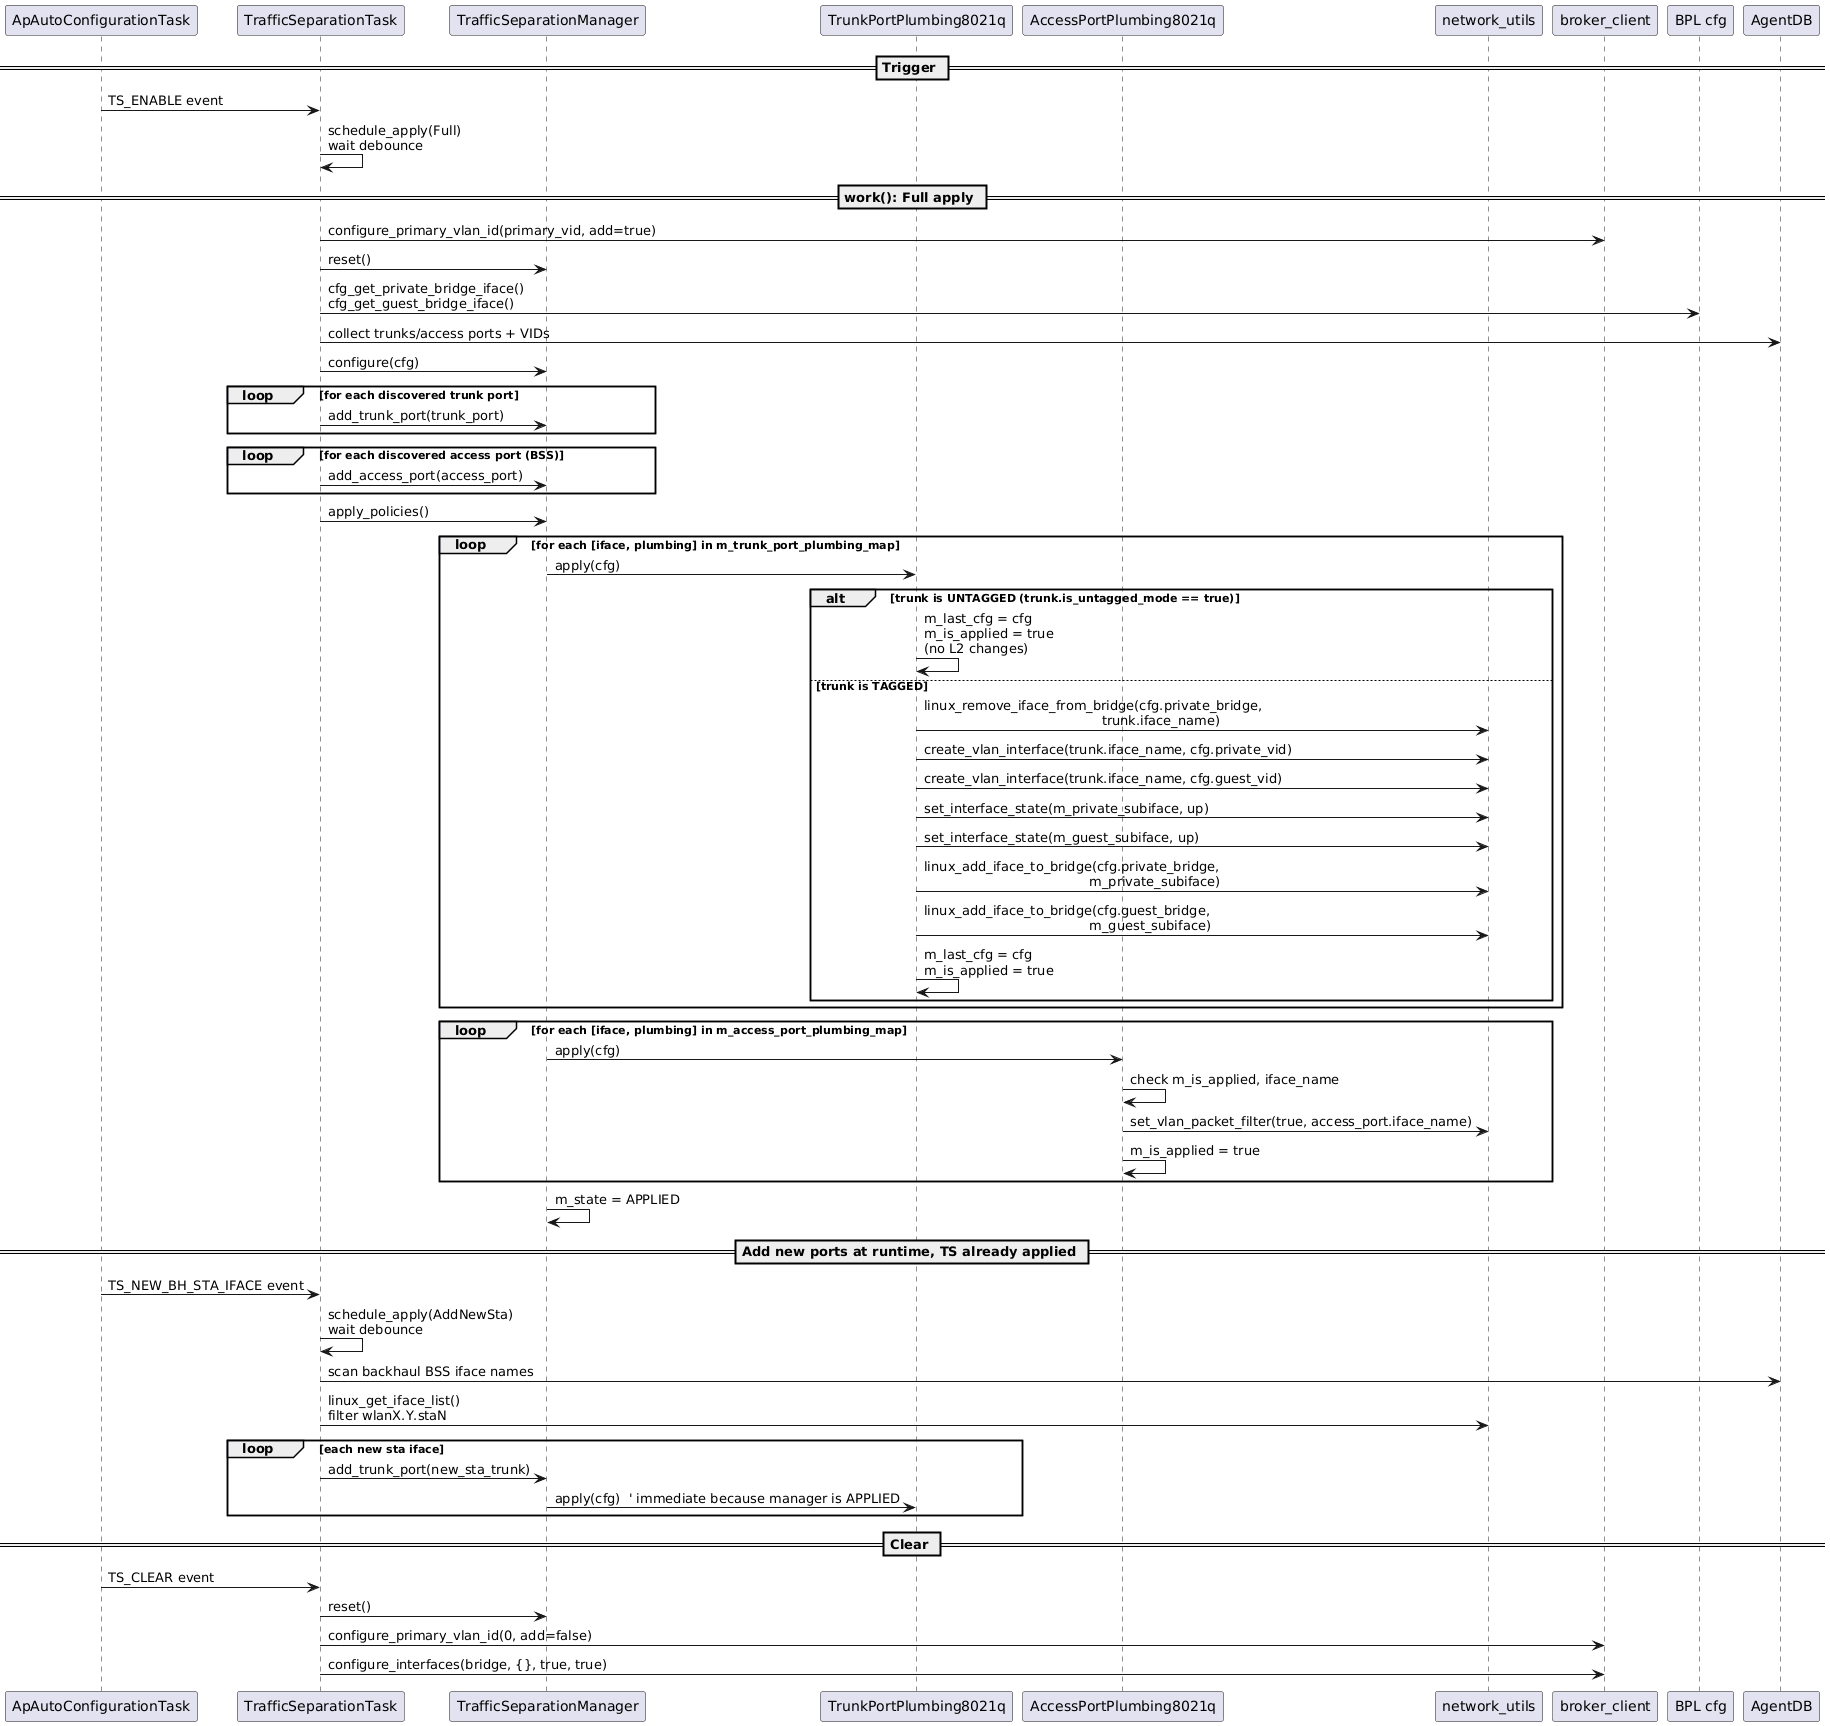

The diagram above was rendered by PlantUML. Its source (embedded in the PNG):
@startuml
participant "ApAutoConfigurationTask" as ACT
participant "TrafficSeparationTask" as TST
participant "TrafficSeparationManager" as TSM
participant "TrunkPortPlumbing8021q" as TPQ
participant "AccessPortPlumbing8021q" as APQ
participant "network_utils" as NU
participant "broker_client" as BC
participant "BPL cfg" as BPL
participant "AgentDB" as DB

== Trigger ==
ACT -> TST : TS_ENABLE event
TST -> TST : schedule_apply(Full)\nwait debounce

== work(): Full apply ==
TST -> BC : configure_primary_vlan_id(primary_vid, add=true)
TST -> TSM : reset()
TST -> BPL : cfg_get_private_bridge_iface()\ncfg_get_guest_bridge_iface()
TST -> DB : collect trunks/access ports + VIDs
TST -> TSM : configure(cfg)

loop for each discovered trunk port
  TST -> TSM : add_trunk_port(trunk_port)
  ' TS not yet applied, so no plumbing->apply() here
end

loop for each discovered access port (BSS)
  TST -> TSM : add_access_port(access_port)
  ' TS not yet applied, so no plumbing->apply() here
end

TST -> TSM : apply_policies()

loop for each [iface, plumbing] in m_trunk_port_plumbing_map
  TSM -> TPQ : apply(cfg)

  alt trunk is UNTAGGED (trunk.is_untagged_mode == true)
    TPQ -> TPQ : m_last_cfg = cfg\nm_is_applied = true\n(no L2 changes)
  else trunk is TAGGED
    TPQ -> NU : linux_remove_iface_from_bridge(cfg.private_bridge,\n                                           trunk.iface_name)
    TPQ -> NU : create_vlan_interface(trunk.iface_name, cfg.private_vid)
    TPQ -> NU : create_vlan_interface(trunk.iface_name, cfg.guest_vid)
    TPQ -> NU : set_interface_state(m_private_subiface, up)
    TPQ -> NU : set_interface_state(m_guest_subiface, up)
    TPQ -> NU : linux_add_iface_to_bridge(cfg.private_bridge,\n                                        m_private_subiface)
    TPQ -> NU : linux_add_iface_to_bridge(cfg.guest_bridge,\n                                        m_guest_subiface)
    TPQ -> TPQ : m_last_cfg = cfg\nm_is_applied = true
  end
end

loop for each [iface, plumbing] in m_access_port_plumbing_map
  TSM -> APQ : apply(cfg)

  APQ -> APQ : check m_is_applied, iface_name
  APQ -> NU  : set_vlan_packet_filter(true, access_port.iface_name)
  APQ -> APQ : m_is_applied = true
end

TSM -> TSM : m_state = APPLIED

== Add new ports at runtime, TS already applied ==

ACT -> TST : TS_NEW_BH_STA_IFACE event
TST -> TST : schedule_apply(AddNewSta)\nwait debounce
TST -> DB : scan backhaul BSS iface names
TST -> NU : linux_get_iface_list()\nfilter wlanX.Y.staN
loop each new sta iface
  TST -> TSM : add_trunk_port(new_sta_trunk)
  TSM -> TPQ : apply(cfg)  ' immediate because manager is APPLIED
end

== Clear ==
ACT -> TST : TS_CLEAR event
TST -> TSM : reset()
TST -> BC : configure_primary_vlan_id(0, add=false)
TST -> BC : configure_interfaces(bridge, {}, true, true)
@enduml